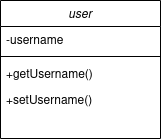

The diagram above was exported from draw.io. Its source (the exported page's mxGraphModel, read from the mxfile embedded in the PNG):
<mxGraphModel dx="244" dy="613" grid="1" gridSize="10" guides="1" tooltips="1" connect="1" arrows="1" fold="1" page="1" pageScale="1" pageWidth="827" pageHeight="1169" background="#ffffff" math="0" shadow="0">
  <root>
    <mxCell id="WIyWlLk6GJQsqaUBKTNV-0" />
    <mxCell id="WIyWlLk6GJQsqaUBKTNV-1" parent="WIyWlLk6GJQsqaUBKTNV-0" />
    <mxCell id="zkfFHV4jXpPFQw0GAbJ--0" value="user" style="swimlane;fontStyle=2;align=center;verticalAlign=top;childLayout=stackLayout;horizontal=1;startSize=26;horizontalStack=0;resizeParent=1;resizeLast=0;collapsible=1;marginBottom=0;rounded=0;shadow=0;strokeWidth=1;" parent="WIyWlLk6GJQsqaUBKTNV-1" vertex="1">
      <mxGeometry x="220" y="120" width="160" height="138" as="geometry">
        <mxRectangle x="230" y="140" width="160" height="26" as="alternateBounds" />
      </mxGeometry>
    </mxCell>
    <mxCell id="zkfFHV4jXpPFQw0GAbJ--1" value="-username" style="text;align=left;verticalAlign=top;spacingLeft=4;spacingRight=4;overflow=hidden;rotatable=0;points=[[0,0.5],[1,0.5]];portConstraint=eastwest;" parent="zkfFHV4jXpPFQw0GAbJ--0" vertex="1">
      <mxGeometry y="26" width="160" height="26" as="geometry" />
    </mxCell>
    <mxCell id="zkfFHV4jXpPFQw0GAbJ--4" value="" style="line;html=1;strokeWidth=1;align=left;verticalAlign=middle;spacingTop=-1;spacingLeft=3;spacingRight=3;rotatable=0;labelPosition=right;points=[];portConstraint=eastwest;" parent="zkfFHV4jXpPFQw0GAbJ--0" vertex="1">
      <mxGeometry y="52" width="160" height="8" as="geometry" />
    </mxCell>
    <mxCell id="zkfFHV4jXpPFQw0GAbJ--5" value="+getUsername()" style="text;align=left;verticalAlign=top;spacingLeft=4;spacingRight=4;overflow=hidden;rotatable=0;points=[[0,0.5],[1,0.5]];portConstraint=eastwest;" parent="zkfFHV4jXpPFQw0GAbJ--0" vertex="1">
      <mxGeometry y="60" width="160" height="26" as="geometry" />
    </mxCell>
    <mxCell id="xTMBXsUFb7G812FTbS-k-2" value="+setUsername()" style="text;align=left;verticalAlign=top;spacingLeft=4;spacingRight=4;overflow=hidden;rotatable=0;points=[[0,0.5],[1,0.5]];portConstraint=eastwest;rounded=0;shadow=0;html=0;" vertex="1" parent="zkfFHV4jXpPFQw0GAbJ--0">
      <mxGeometry y="86" width="160" height="26" as="geometry" />
    </mxCell>
  </root>
</mxGraphModel>